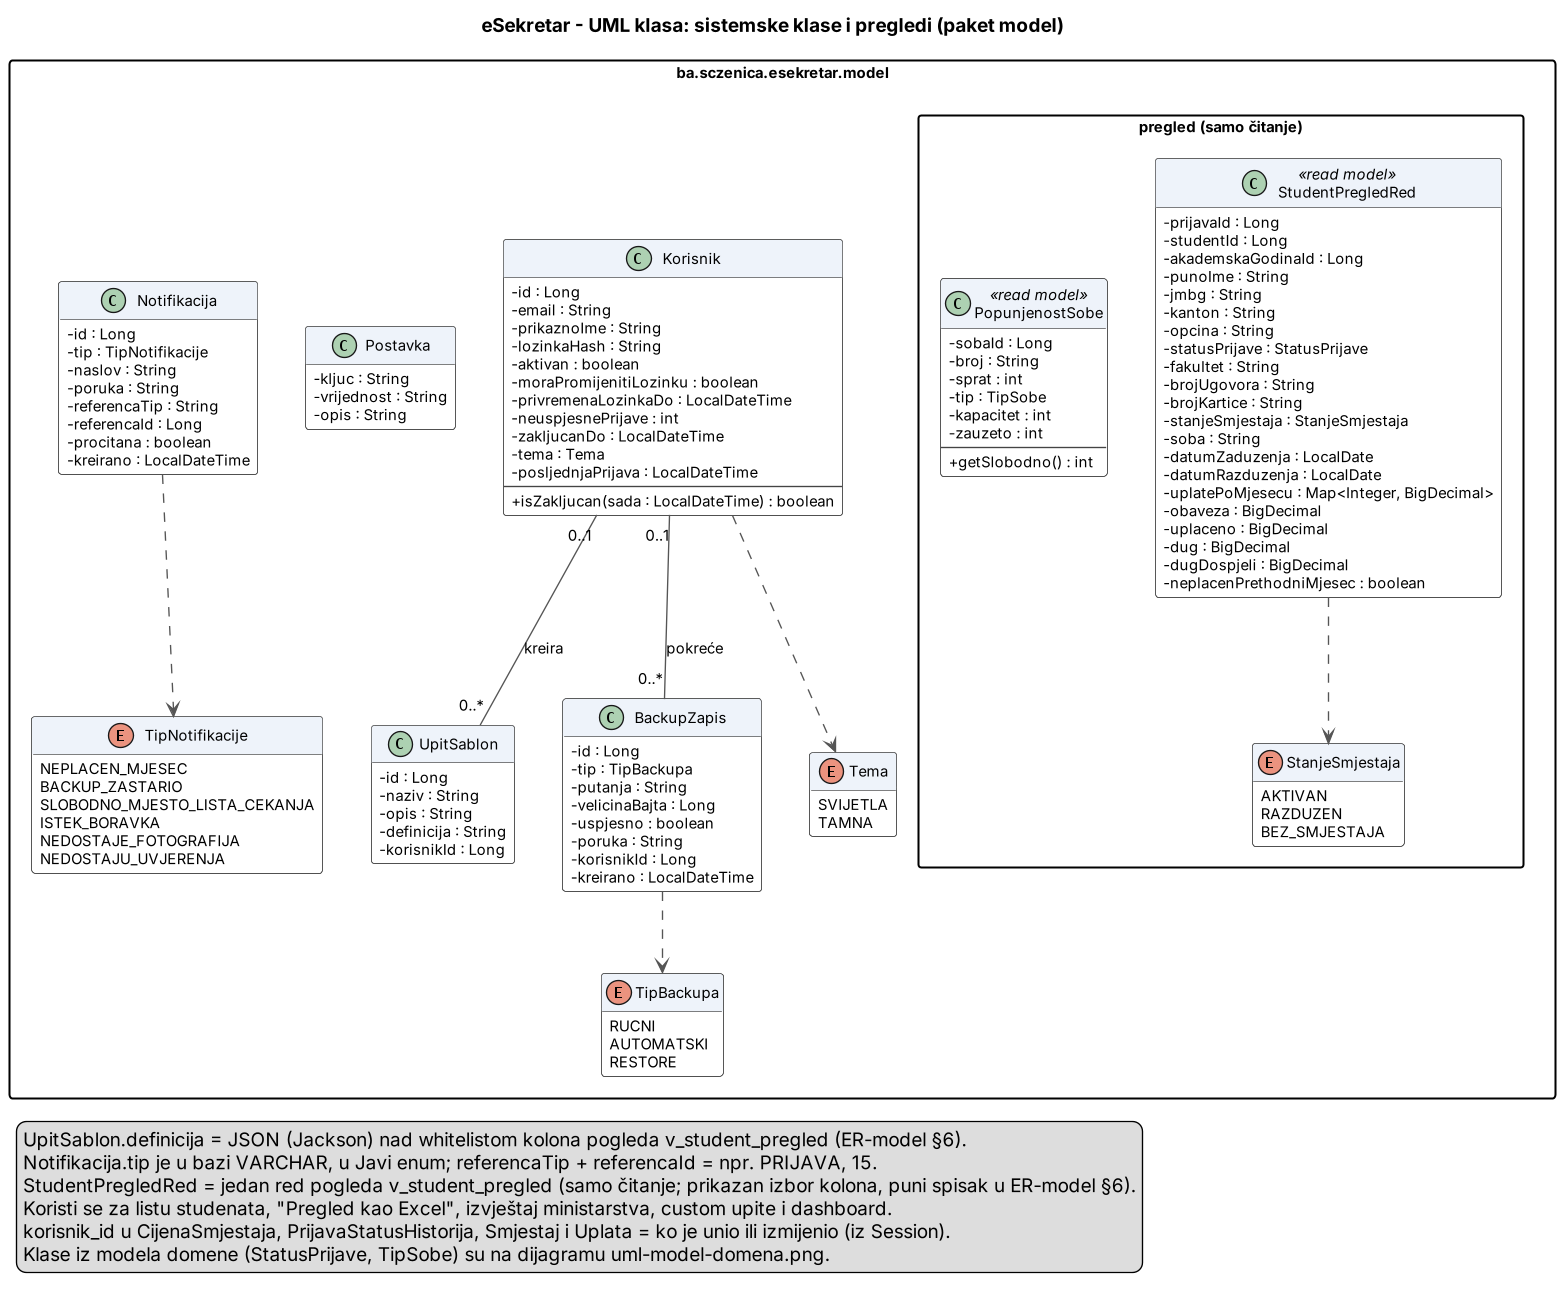

The diagram above was rendered by PlantUML. Its source (embedded in the PNG):
@startuml uml-model-sistem
' eSekretar - UML klasa: sistemske klase modela (D-03 / ESK-15)
' Uskladjeno s V1__init.sql (D-02 / ESK-14).

skinparam shadowing false
skinparam dpi 130
skinparam defaultFontName Arial
skinparam defaultFontSize 11
skinparam classAttributeIconSize 0
skinparam packageStyle rectangle
skinparam ArrowColor #555555
skinparam class {
  BackgroundColor #FFFFFF
  BorderColor #444444
  HeaderBackgroundColor #EEF3FA
}
hide empty methods

title eSekretar - UML klasa: sistemske klase i pregledi (paket model)

package "ba.sczenica.esekretar.model" {

  class Korisnik {
    - id : Long
    - email : String
    - prikaznoIme : String
    - lozinkaHash : String
    - aktivan : boolean
    - moraPromijenitiLozinku : boolean
    - privremenaLozinkaDo : LocalDateTime
    - neuspjesnePrijave : int
    - zakljucanDo : LocalDateTime
    - tema : Tema
    - posljednjaPrijava : LocalDateTime
    --
    + isZakljucan(sada : LocalDateTime) : boolean
  }

  class Postavka {
    - kljuc : String
    - vrijednost : String
    - opis : String
  }

  class Notifikacija {
    - id : Long
    - tip : TipNotifikacije
    - naslov : String
    - poruka : String
    - referencaTip : String
    - referencaId : Long
    - procitana : boolean
    - kreirano : LocalDateTime
  }

  class UpitSablon {
    - id : Long
    - naziv : String
    - opis : String
    - definicija : String
    - korisnikId : Long
  }

  class BackupZapis {
    - id : Long
    - tip : TipBackupa
    - putanja : String
    - velicinaBajta : Long
    - uspjesno : boolean
    - poruka : String
    - korisnikId : Long
    - kreirano : LocalDateTime
  }

  enum Tema {
    SVIJETLA
    TAMNA
  }

  enum TipBackupa {
    RUCNI
    AUTOMATSKI
    RESTORE
  }

  enum TipNotifikacije {
    NEPLACEN_MJESEC
    BACKUP_ZASTARIO
    SLOBODNO_MJESTO_LISTA_CEKANJA
    ISTEK_BORAVKA
    NEDOSTAJE_FOTOGRAFIJA
    NEDOSTAJU_UVJERENJA
  }

  package "pregled (samo čitanje)" {
    class StudentPregledRed <<read model>> {
      - prijavaId : Long
      - studentId : Long
      - akademskaGodinaId : Long
      - punoIme : String
      - jmbg : String
      - kanton : String
      - opcina : String
      - statusPrijave : StatusPrijave
      - fakultet : String
      - brojUgovora : String
      - brojKartice : String
      - stanjeSmjestaja : StanjeSmjestaja
      - soba : String
      - datumZaduzenja : LocalDate
      - datumRazduzenja : LocalDate
      - uplatePoMjesecu : Map<Integer, BigDecimal>
      - obaveza : BigDecimal
      - uplaceno : BigDecimal
      - dug : BigDecimal
      - dugDospjeli : BigDecimal
      - neplacenPrethodniMjesec : boolean
    }

    class PopunjenostSobe <<read model>> {
      - sobaId : Long
      - broj : String
      - sprat : int
      - tip : TipSobe
      - kapacitet : int
      - zauzeto : int
      --
      + getSlobodno() : int
    }

    enum StanjeSmjestaja {
      AKTIVAN
      RAZDUZEN
      BEZ_SMJESTAJA
    }
  }
}

Korisnik "0..1" -- "0..*" UpitSablon : kreira
Korisnik "0..1" -- "0..*" BackupZapis : pokreće
Korisnik ..> Tema
BackupZapis ..> TipBackupa
Notifikacija ..> TipNotifikacije
StudentPregledRed ..> StanjeSmjestaja




legend bottom left
  UpitSablon.definicija = JSON (Jackson) nad whitelistom kolona pogleda v_student_pregled (ER-model §6).
  Notifikacija.tip je u bazi VARCHAR, u Javi enum; referencaTip + referencaId = npr. PRIJAVA, 15.
  StudentPregledRed = jedan red pogleda v_student_pregled (samo čitanje; prikazan izbor kolona, puni spisak u ER-model §6).
  Koristi se za listu studenata, "Pregled kao Excel", izvještaj ministarstva, custom upite i dashboard.
  korisnik_id u CijenaSmjestaja, PrijavaStatusHistorija, Smjestaj i Uplata = ko je unio ili izmijenio (iz Session).
  Klase iz modela domene (StatusPrijave, TipSobe) su na dijagramu uml-model-domena.png.
endlegend

@enduml